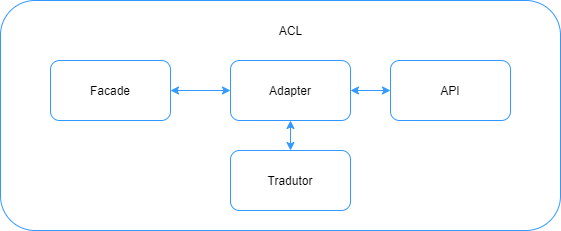

The diagram above was exported from draw.io. Its source (the exported page's mxGraphModel, read from the mxfile embedded in the PNG):
<mxGraphModel dx="1422" dy="822" grid="1" gridSize="10" guides="1" tooltips="1" connect="1" arrows="1" fold="1" page="1" pageScale="1" pageWidth="827" pageHeight="1169" math="0" shadow="0">
  <root>
    <mxCell id="lm3BuvT1X1ZEpFqyclFc-0" />
    <mxCell id="lm3BuvT1X1ZEpFqyclFc-1" parent="lm3BuvT1X1ZEpFqyclFc-0" />
    <mxCell id="lm3BuvT1X1ZEpFqyclFc-2" value="" style="rounded=1;whiteSpace=wrap;html=1;strokeColor=#3399FF;" vertex="1" parent="lm3BuvT1X1ZEpFqyclFc-1">
      <mxGeometry x="270" y="950" width="560" height="230" as="geometry" />
    </mxCell>
    <mxCell id="lm3BuvT1X1ZEpFqyclFc-3" style="edgeStyle=none;rounded=0;orthogonalLoop=1;jettySize=auto;html=1;startArrow=classic;startFill=1;strokeColor=#3399FF;" edge="1" parent="lm3BuvT1X1ZEpFqyclFc-1" source="lm3BuvT1X1ZEpFqyclFc-4" target="lm3BuvT1X1ZEpFqyclFc-5">
      <mxGeometry relative="1" as="geometry" />
    </mxCell>
    <mxCell id="lm3BuvT1X1ZEpFqyclFc-4" value="Facade" style="rounded=1;whiteSpace=wrap;html=1;strokeColor=#3399FF;" vertex="1" parent="lm3BuvT1X1ZEpFqyclFc-1">
      <mxGeometry x="320" y="1010" width="120" height="60" as="geometry" />
    </mxCell>
    <mxCell id="JknLT3o-bxEjXOESN2H_-2" style="edgeStyle=none;rounded=0;orthogonalLoop=1;jettySize=auto;html=1;startArrow=classic;startFill=1;strokeColor=#3399FF;" edge="1" parent="lm3BuvT1X1ZEpFqyclFc-1" source="lm3BuvT1X1ZEpFqyclFc-5" target="JknLT3o-bxEjXOESN2H_-0">
      <mxGeometry relative="1" as="geometry" />
    </mxCell>
    <mxCell id="JknLT3o-bxEjXOESN2H_-3" style="edgeStyle=none;rounded=0;orthogonalLoop=1;jettySize=auto;html=1;startArrow=classic;startFill=1;strokeColor=#3399FF;" edge="1" parent="lm3BuvT1X1ZEpFqyclFc-1" source="lm3BuvT1X1ZEpFqyclFc-5" target="JknLT3o-bxEjXOESN2H_-1">
      <mxGeometry relative="1" as="geometry" />
    </mxCell>
    <mxCell id="lm3BuvT1X1ZEpFqyclFc-5" value="Adapter" style="rounded=1;whiteSpace=wrap;html=1;strokeColor=#3399FF;" vertex="1" parent="lm3BuvT1X1ZEpFqyclFc-1">
      <mxGeometry x="500" y="1010" width="120" height="60" as="geometry" />
    </mxCell>
    <mxCell id="lm3BuvT1X1ZEpFqyclFc-6" value="ACL" style="text;html=1;align=center;verticalAlign=middle;resizable=0;points=[];autosize=1;strokeColor=none;fillColor=none;" vertex="1" parent="lm3BuvT1X1ZEpFqyclFc-1">
      <mxGeometry x="540" y="970" width="40" height="20" as="geometry" />
    </mxCell>
    <mxCell id="JknLT3o-bxEjXOESN2H_-0" value="API" style="rounded=1;whiteSpace=wrap;html=1;strokeColor=#3399FF;" vertex="1" parent="lm3BuvT1X1ZEpFqyclFc-1">
      <mxGeometry x="660" y="1010" width="120" height="60" as="geometry" />
    </mxCell>
    <mxCell id="JknLT3o-bxEjXOESN2H_-1" value="Tradutor" style="rounded=1;whiteSpace=wrap;html=1;strokeColor=#3399FF;" vertex="1" parent="lm3BuvT1X1ZEpFqyclFc-1">
      <mxGeometry x="500" y="1100" width="120" height="60" as="geometry" />
    </mxCell>
  </root>
</mxGraphModel>